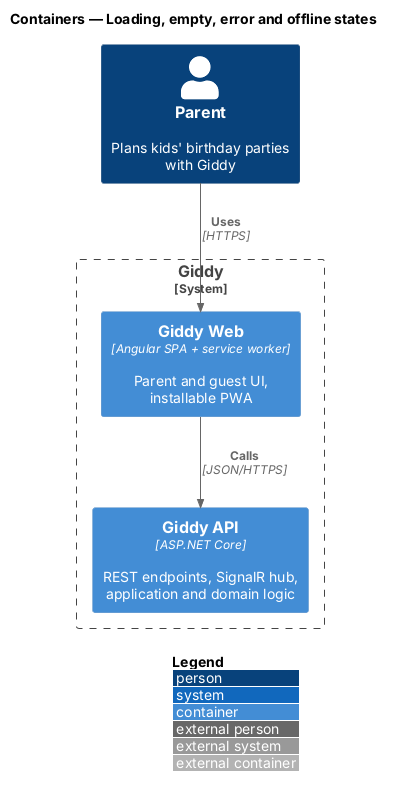

The diagram above was rendered by PlantUML. Its source (embedded in the PNG):
@startuml
!include <C4/C4_Container>
LAYOUT_WITH_LEGEND()
title Containers — Loading, empty, error and offline states

Person(parent, "Parent", "Plans kids' birthday parties with Giddy")
System_Boundary(giddy, "Giddy") {
  Container(web, "Giddy Web", "Angular SPA + service worker", "Parent and guest UI, installable PWA")
  Container(api, "Giddy API", "ASP.NET Core", "REST endpoints, SignalR hub, application and domain logic")
}

Rel(parent, web, "Uses", "HTTPS")
Rel(web, api, "Calls", "JSON/HTTPS")
@enduml